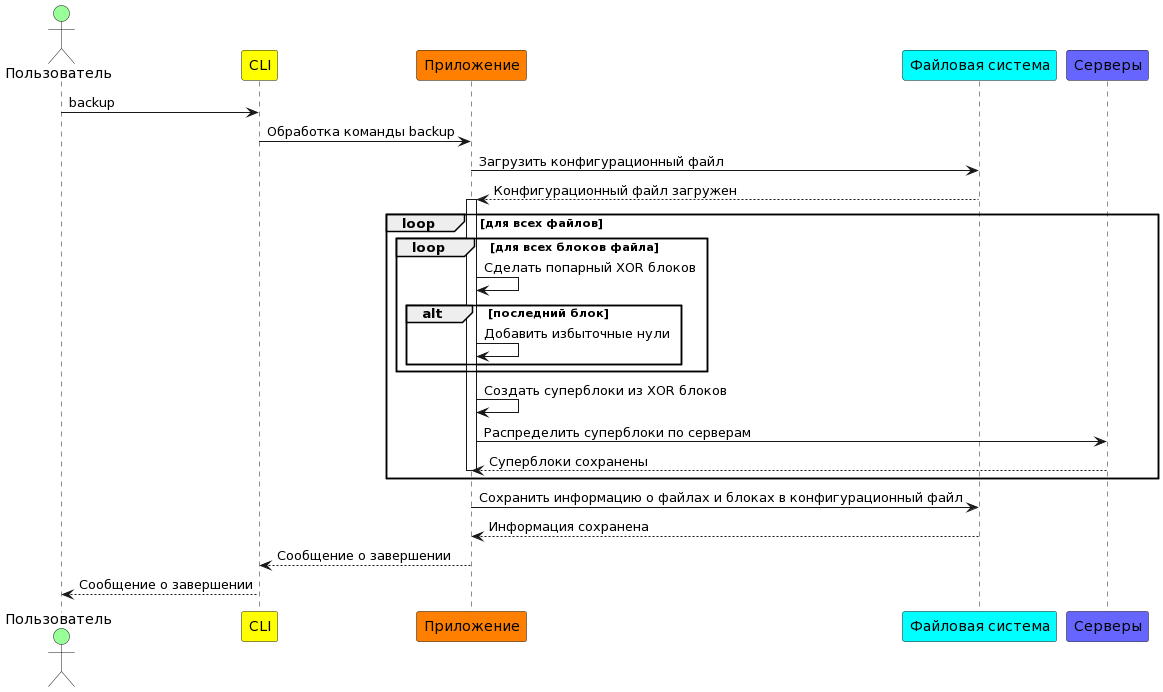

The diagram above was rendered by PlantUML. Its source (embedded in the PNG):
@startuml
actor Пользователь as U #99FF99
participant CLI as C #FFFF00
participant Приложение as A #FF8000
participant "Файловая система" as F #00FFFF
participant "Серверы" as S #6666FF

U -> C: backup
C -> A: Обработка команды backup
A ->F: Загрузить конфигурационный файл
A <-- F: Конфигурационный файл загружен
activate A
      loop для всех файлов
        loop для всех блоков файла
            A -> A: Сделать попарный XOR блоков
            alt последний блок
               A -> A: Добавить избыточные нули
               end
            end
A -> A: Создать суперблоки из XOR блоков
A -> S:  Распределить суперблоки по серверам
A <-- S: Суперблоки сохранены
deactivate A
end
A -> F: Сохранить информацию о файлах и блоках в конфигурационный файл
A <--F: Информация сохранена

A --> C: Сообщение о завершении
C --> U: Сообщение о завершении
@enduml